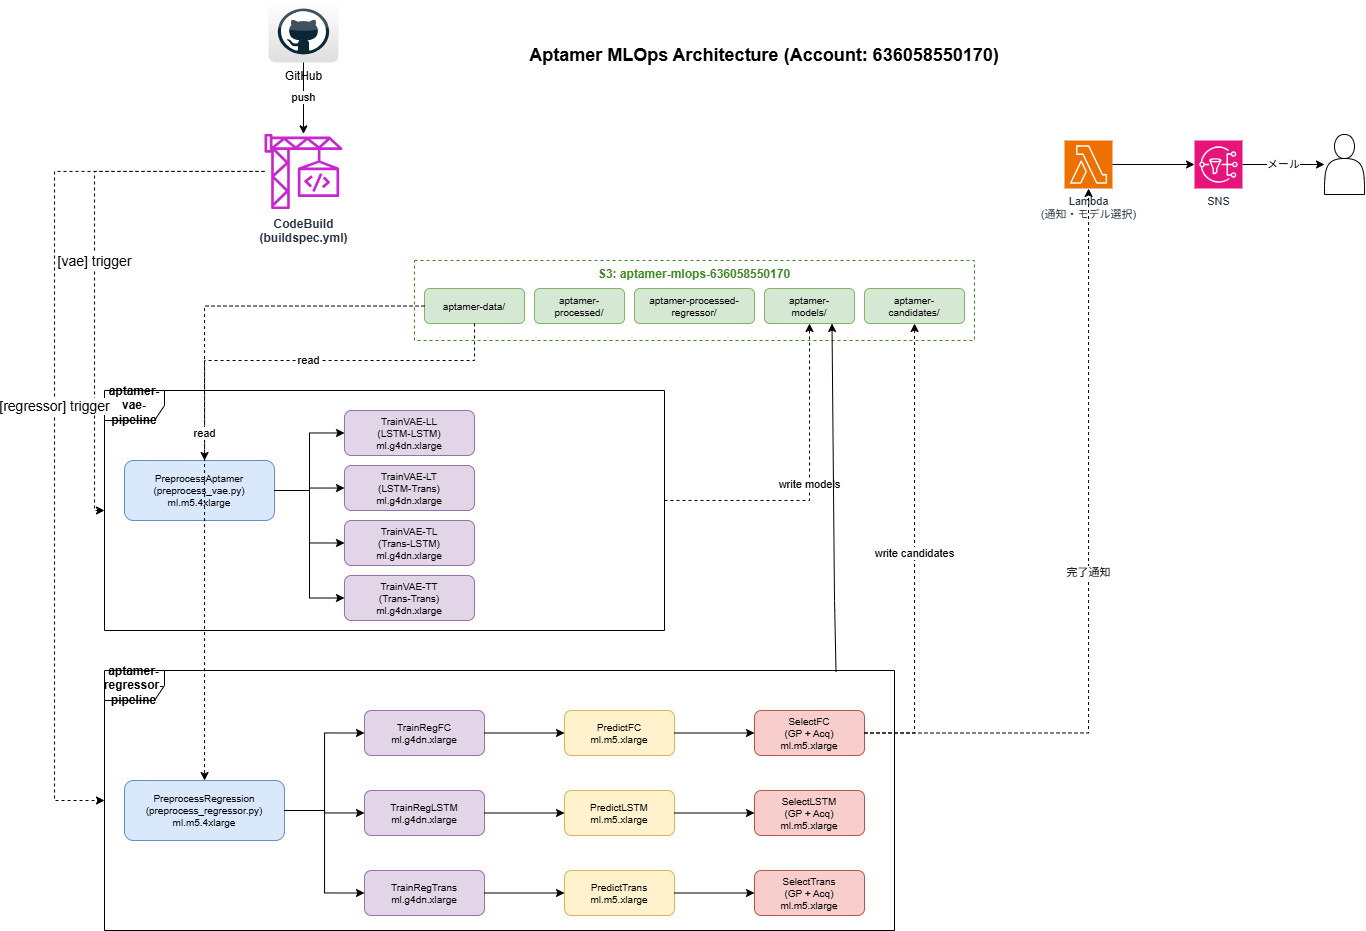

The diagram above was exported from draw.io. Its source (the exported page's mxGraphModel, read from the mxfile embedded in the PNG):
<mxGraphModel dx="1511" dy="1058" grid="1" gridSize="10" guides="1" tooltips="1" connect="1" arrows="1" fold="1" page="1" pageScale="1" pageWidth="1600" pageHeight="1000" background="#ffffff" math="0" shadow="0">
  <root>
    <mxCell id="0" />
    <mxCell id="1" parent="0" />
    <mxCell id="title" value="Aptamer MLOps Architecture (Account: 636058550170)" style="text;html=1;strokeColor=none;fillColor=none;align=center;verticalAlign=middle;whiteSpace=wrap;rounded=0;fontSize=18;fontStyle=1" parent="1" vertex="1">
      <mxGeometry x="590" y="40" width="500" height="30" as="geometry" />
    </mxCell>
    <mxCell id="github" value="GitHub" style="dashed=0;outlineConnect=0;html=1;align=center;labelPosition=center;verticalLabelPosition=bottom;verticalAlign=top;shape=mxgraph.webicons.github;gradientColor=#DFDEDE" parent="1" vertex="1">
      <mxGeometry x="344" width="70" height="62" as="geometry" />
    </mxCell>
    <mxCell id="codebuild" value="CodeBuild&#10;(buildspec.yml)" style="sketch=0;outlineConnect=0;fontColor=#232F3E;gradientColor=none;fillColor=#C925D1;strokeColor=none;dashed=0;verticalLabelPosition=bottom;verticalAlign=top;align=center;html=1;fontSize=12;fontStyle=1;aspect=fixed;pointerEvents=1;shape=mxgraph.aws4.codebuild;" parent="1" vertex="1">
      <mxGeometry x="340" y="132" width="78" height="78" as="geometry" />
    </mxCell>
    <mxCell id="gh-to-cb" value="push" style="edgeStyle=orthogonalEdgeStyle;rounded=0;orthogonalLoop=1;jettySize=auto;html=1;" parent="1" source="github" target="codebuild" edge="1">
      <mxGeometry relative="1" as="geometry" />
    </mxCell>
    <mxCell id="s3-box" value="S3: aptamer-mlops-636058550170" style="fillColor=none;strokeColor=#3F8624;dashed=1;verticalAlign=top;fontStyle=1;fontColor=#3F8624;whiteSpace=wrap;html=1;" parent="1" vertex="1">
      <mxGeometry x="490" y="260" width="560" height="80" as="geometry" />
    </mxCell>
    <mxCell id="s3-data" value="aptamer-data/" style="rounded=1;whiteSpace=wrap;html=1;fillColor=#d5e8d4;strokeColor=#82b366;fontSize=10;" parent="1" vertex="1">
      <mxGeometry x="500" y="288" width="100" height="35" as="geometry" />
    </mxCell>
    <mxCell id="s3-processed" value="aptamer-&#10;processed/" style="rounded=1;whiteSpace=wrap;html=1;fillColor=#d5e8d4;strokeColor=#82b366;fontSize=10;" parent="1" vertex="1">
      <mxGeometry x="610" y="288" width="90" height="35" as="geometry" />
    </mxCell>
    <mxCell id="s3-proc-reg" value="aptamer-processed-&#10;regressor/" style="rounded=1;whiteSpace=wrap;html=1;fillColor=#d5e8d4;strokeColor=#82b366;fontSize=10;" parent="1" vertex="1">
      <mxGeometry x="710" y="288" width="120" height="35" as="geometry" />
    </mxCell>
    <mxCell id="s3-models" value="aptamer-&#10;models/" style="rounded=1;whiteSpace=wrap;html=1;fillColor=#d5e8d4;strokeColor=#82b366;fontSize=10;" parent="1" vertex="1">
      <mxGeometry x="840" y="288" width="90" height="35" as="geometry" />
    </mxCell>
    <mxCell id="s3-candidates" value="aptamer-&#10;candidates/" style="rounded=1;whiteSpace=wrap;html=1;fillColor=#d5e8d4;strokeColor=#82b366;fontSize=10;" parent="1" vertex="1">
      <mxGeometry x="940" y="288" width="100" height="35" as="geometry" />
    </mxCell>
    <mxCell id="vae-frame" value="aptamer-vae-pipeline" style="shape=umlFrame;whiteSpace=wrap;html=1;pointerEvents=0;fontStyle=1;fontSize=12;" parent="1" vertex="1">
      <mxGeometry x="180" y="390" width="560" height="240" as="geometry" />
    </mxCell>
    <mxCell id="vae-preprocess" value="PreprocessAptamer&#10;(preprocess_vae.py)&#10;ml.m5.4xlarge" style="rounded=1;whiteSpace=wrap;html=1;fillColor=#dae8fc;strokeColor=#6c8ebf;fontSize=10;" parent="1" vertex="1">
      <mxGeometry x="200" y="460" width="150" height="60" as="geometry" />
    </mxCell>
    <mxCell id="vae-ll" value="TrainVAE-LL&#10;(LSTM-LSTM)&#10;ml.g4dn.xlarge" style="rounded=1;whiteSpace=wrap;html=1;fillColor=#e1d5e7;strokeColor=#9673a6;fontSize=10;" parent="1" vertex="1">
      <mxGeometry x="420" y="410" width="130" height="45" as="geometry" />
    </mxCell>
    <mxCell id="vae-lt" value="TrainVAE-LT&#10;(LSTM-Trans)&#10;ml.g4dn.xlarge" style="rounded=1;whiteSpace=wrap;html=1;fillColor=#e1d5e7;strokeColor=#9673a6;fontSize=10;" parent="1" vertex="1">
      <mxGeometry x="420" y="465" width="130" height="45" as="geometry" />
    </mxCell>
    <mxCell id="vae-tl" value="TrainVAE-TL&#10;(Trans-LSTM)&#10;ml.g4dn.xlarge" style="rounded=1;whiteSpace=wrap;html=1;fillColor=#e1d5e7;strokeColor=#9673a6;fontSize=10;" parent="1" vertex="1">
      <mxGeometry x="420" y="520" width="130" height="45" as="geometry" />
    </mxCell>
    <mxCell id="vae-tt" value="TrainVAE-TT&#10;(Trans-Trans)&#10;ml.g4dn.xlarge" style="rounded=1;whiteSpace=wrap;html=1;fillColor=#e1d5e7;strokeColor=#9673a6;fontSize=10;" parent="1" vertex="1">
      <mxGeometry x="420" y="575" width="130" height="45" as="geometry" />
    </mxCell>
    <mxCell id="vp-ll" value="" style="edgeStyle=orthogonalEdgeStyle;rounded=0;html=1;entryX=0;entryY=0.5;entryDx=0;entryDy=0;" parent="1" source="vae-preprocess" target="vae-ll" edge="1">
      <mxGeometry relative="1" as="geometry" />
    </mxCell>
    <mxCell id="vp-lt" value="" style="edgeStyle=orthogonalEdgeStyle;rounded=0;html=1;" parent="1" source="vae-preprocess" target="vae-lt" edge="1">
      <mxGeometry relative="1" as="geometry" />
    </mxCell>
    <mxCell id="vp-tl" value="" style="edgeStyle=orthogonalEdgeStyle;rounded=0;html=1;entryX=0;entryY=0.5;entryDx=0;entryDy=0;" parent="1" source="vae-preprocess" target="vae-tt" edge="1">
      <mxGeometry relative="1" as="geometry" />
    </mxCell>
    <mxCell id="vp-tt" value="" style="edgeStyle=orthogonalEdgeStyle;rounded=0;html=1;entryX=0;entryY=0.5;entryDx=0;entryDy=0;" parent="1" source="vae-preprocess" target="vae-tl" edge="1">
      <mxGeometry relative="1" as="geometry" />
    </mxCell>
    <mxCell id="reg-frame" value="aptamer-regressor-pipeline" style="shape=umlFrame;whiteSpace=wrap;html=1;pointerEvents=0;fontStyle=1;fontSize=12;" parent="1" vertex="1">
      <mxGeometry x="180" y="670" width="790" height="260" as="geometry" />
    </mxCell>
    <mxCell id="reg-preprocess" value="PreprocessRegression&#10;(preprocess_regressor.py)&#10;ml.m5.4xlarge" style="rounded=1;whiteSpace=wrap;html=1;fillColor=#dae8fc;strokeColor=#6c8ebf;fontSize=10;" parent="1" vertex="1">
      <mxGeometry x="200" y="780" width="160" height="60" as="geometry" />
    </mxCell>
    <mxCell id="train-fc" value="TrainRegFC&#10;ml.g4dn.xlarge" style="rounded=1;whiteSpace=wrap;html=1;fillColor=#e1d5e7;strokeColor=#9673a6;fontSize=10;" parent="1" vertex="1">
      <mxGeometry x="440" y="710" width="120" height="45" as="geometry" />
    </mxCell>
    <mxCell id="predict-fc" value="PredictFC&#10;ml.m5.xlarge" style="rounded=1;whiteSpace=wrap;html=1;fillColor=#fff2cc;strokeColor=#d6b656;fontSize=10;" parent="1" vertex="1">
      <mxGeometry x="640" y="710" width="110" height="45" as="geometry" />
    </mxCell>
    <mxCell id="select-fc" value="SelectFC&#10;(GP + Acq)&#10;ml.m5.xlarge" style="rounded=1;whiteSpace=wrap;html=1;fillColor=#f8cecc;strokeColor=#b85450;fontSize=10;" parent="1" vertex="1">
      <mxGeometry x="830" y="710" width="110" height="45" as="geometry" />
    </mxCell>
    <mxCell id="train-lstm" value="TrainRegLSTM&#10;ml.g4dn.xlarge" style="rounded=1;whiteSpace=wrap;html=1;fillColor=#e1d5e7;strokeColor=#9673a6;fontSize=10;" parent="1" vertex="1">
      <mxGeometry x="440" y="790" width="120" height="45" as="geometry" />
    </mxCell>
    <mxCell id="predict-lstm" value="PredictLSTM&#10;ml.m5.xlarge" style="rounded=1;whiteSpace=wrap;html=1;fillColor=#fff2cc;strokeColor=#d6b656;fontSize=10;" parent="1" vertex="1">
      <mxGeometry x="640" y="790" width="110" height="45" as="geometry" />
    </mxCell>
    <mxCell id="select-lstm" value="SelectLSTM&#10;(GP + Acq)&#10;ml.m5.xlarge" style="rounded=1;whiteSpace=wrap;html=1;fillColor=#f8cecc;strokeColor=#b85450;fontSize=10;" parent="1" vertex="1">
      <mxGeometry x="830" y="790" width="110" height="45" as="geometry" />
    </mxCell>
    <mxCell id="train-trans" value="TrainRegTrans&#10;ml.g4dn.xlarge" style="rounded=1;whiteSpace=wrap;html=1;fillColor=#e1d5e7;strokeColor=#9673a6;fontSize=10;" parent="1" vertex="1">
      <mxGeometry x="440" y="870" width="120" height="45" as="geometry" />
    </mxCell>
    <mxCell id="predict-trans" value="PredictTrans&#10;ml.m5.xlarge" style="rounded=1;whiteSpace=wrap;html=1;fillColor=#fff2cc;strokeColor=#d6b656;fontSize=10;" parent="1" vertex="1">
      <mxGeometry x="640" y="870" width="110" height="45" as="geometry" />
    </mxCell>
    <mxCell id="select-trans" value="SelectTrans&#10;(GP + Acq)&#10;ml.m5.xlarge" style="rounded=1;whiteSpace=wrap;html=1;fillColor=#f8cecc;strokeColor=#b85450;fontSize=10;" parent="1" vertex="1">
      <mxGeometry x="830" y="870" width="110" height="45" as="geometry" />
    </mxCell>
    <mxCell id="rp-fc" value="" style="edgeStyle=orthogonalEdgeStyle;rounded=0;html=1;entryX=0;entryY=0.5;entryDx=0;entryDy=0;" parent="1" source="reg-preprocess" target="train-fc" edge="1">
      <mxGeometry relative="1" as="geometry" />
    </mxCell>
    <mxCell id="rp-lstm" value="" style="edgeStyle=orthogonalEdgeStyle;rounded=0;html=1;" parent="1" source="reg-preprocess" target="train-lstm" edge="1">
      <mxGeometry relative="1" as="geometry" />
    </mxCell>
    <mxCell id="rp-trans" value="" style="edgeStyle=orthogonalEdgeStyle;rounded=0;html=1;entryX=0;entryY=0.5;entryDx=0;entryDy=0;" parent="1" source="reg-preprocess" target="train-trans" edge="1">
      <mxGeometry relative="1" as="geometry" />
    </mxCell>
    <mxCell id="tf-pf" value="" style="edgeStyle=orthogonalEdgeStyle;rounded=0;html=1;" parent="1" source="train-fc" target="predict-fc" edge="1">
      <mxGeometry relative="1" as="geometry" />
    </mxCell>
    <mxCell id="tl-pl" value="" style="edgeStyle=orthogonalEdgeStyle;rounded=0;html=1;" parent="1" source="train-lstm" target="predict-lstm" edge="1">
      <mxGeometry relative="1" as="geometry" />
    </mxCell>
    <mxCell id="tt-pt" value="" style="edgeStyle=orthogonalEdgeStyle;rounded=0;html=1;" parent="1" source="train-trans" target="predict-trans" edge="1">
      <mxGeometry relative="1" as="geometry" />
    </mxCell>
    <mxCell id="pf-sf" value="" style="edgeStyle=orthogonalEdgeStyle;rounded=0;html=1;" parent="1" source="predict-fc" target="select-fc" edge="1">
      <mxGeometry relative="1" as="geometry" />
    </mxCell>
    <mxCell id="pl-sl" value="" style="edgeStyle=orthogonalEdgeStyle;rounded=0;html=1;" parent="1" source="predict-lstm" target="select-lstm" edge="1">
      <mxGeometry relative="1" as="geometry" />
    </mxCell>
    <mxCell id="pt-st" value="" style="edgeStyle=orthogonalEdgeStyle;rounded=0;html=1;" parent="1" source="predict-trans" target="select-trans" edge="1">
      <mxGeometry relative="1" as="geometry" />
    </mxCell>
    <mxCell id="lambda" value="Lambda&#10;(通知・モデル選択)" style="sketch=0;outlineConnect=0;fontColor=#232F3E;fillColor=#ED7100;strokeColor=#ffffff;dashed=0;verticalLabelPosition=bottom;verticalAlign=top;align=center;html=1;fontSize=11;aspect=fixed;shape=mxgraph.aws4.resourceIcon;resIcon=mxgraph.aws4.lambda;" parent="1" vertex="1">
      <mxGeometry x="1140" y="140" width="48" height="48" as="geometry" />
    </mxCell>
    <mxCell id="sns" value="SNS" style="sketch=0;outlineConnect=0;fontColor=#232F3E;fillColor=#E7157B;strokeColor=#ffffff;dashed=0;verticalLabelPosition=bottom;verticalAlign=top;align=center;html=1;fontSize=11;aspect=fixed;shape=mxgraph.aws4.resourceIcon;resIcon=mxgraph.aws4.sns;" parent="1" vertex="1">
      <mxGeometry x="1270" y="140" width="48" height="48" as="geometry" />
    </mxCell>
    <mxCell id="user" value="" style="shape=actor;whiteSpace=wrap;html=1;" parent="1" vertex="1">
      <mxGeometry x="1400" y="134" width="40" height="60" as="geometry" />
    </mxCell>
    <mxCell id="lam-sns" value="" style="edgeStyle=orthogonalEdgeStyle;rounded=0;html=1;" parent="1" source="lambda" target="sns" edge="1">
      <mxGeometry relative="1" as="geometry" />
    </mxCell>
    <mxCell id="sns-user" value="メール" style="edgeStyle=orthogonalEdgeStyle;rounded=0;html=1;" parent="1" source="sns" target="user" edge="1">
      <mxGeometry relative="1" as="geometry" />
    </mxCell>
    <mxCell id="cb-vae" value="&lt;font style=&quot;font-size: 14px;&quot;&gt;[vae] trigger&lt;/font&gt;" style="edgeStyle=orthogonalEdgeStyle;rounded=0;html=1;dashed=1;" parent="1" source="codebuild" target="vae-frame" edge="1">
      <mxGeometry relative="1" as="geometry">
        <Array as="points">
          <mxPoint x="170" y="171" />
          <mxPoint x="170" y="510" />
        </Array>
      </mxGeometry>
    </mxCell>
    <mxCell id="cb-reg" value="&lt;font style=&quot;font-size: 14px;&quot;&gt;[regressor] trigger&lt;/font&gt;" style="edgeStyle=orthogonalEdgeStyle;rounded=0;html=1;dashed=1;" parent="1" source="codebuild" target="reg-frame" edge="1">
      <mxGeometry relative="1" as="geometry">
        <Array as="points">
          <mxPoint x="130" y="171" />
          <mxPoint x="130" y="800" />
        </Array>
      </mxGeometry>
    </mxCell>
    <mxCell id="s3-to-vae" value="read" style="edgeStyle=orthogonalEdgeStyle;rounded=0;html=1;dashed=1;" parent="1" source="s3-data" target="vae-preprocess" edge="1">
      <mxGeometry relative="1" as="geometry">
        <Array as="points">
          <mxPoint x="550" y="360" />
          <mxPoint x="280" y="360" />
        </Array>
      </mxGeometry>
    </mxCell>
    <mxCell id="s3-to-reg" value="read" style="edgeStyle=orthogonalEdgeStyle;rounded=0;html=1;dashed=1;" parent="1" source="s3-data" target="reg-preprocess" edge="1">
      <mxGeometry relative="1" as="geometry">
        <Array as="points">
          <mxPoint x="280" y="306" />
        </Array>
      </mxGeometry>
    </mxCell>
    <mxCell id="vae-to-s3" value="write models" style="edgeStyle=orthogonalEdgeStyle;rounded=0;html=1;dashed=1;" parent="1" source="vae-frame" target="s3-models" edge="1">
      <mxGeometry relative="1" as="geometry">
        <Array as="points">
          <mxPoint x="885" y="500" />
        </Array>
      </mxGeometry>
    </mxCell>
    <mxCell id="sel-to-s3" value="write candidates" style="edgeStyle=orthogonalEdgeStyle;rounded=0;html=1;dashed=1;" parent="1" source="select-fc" target="s3-candidates" edge="1">
      <mxGeometry relative="1" as="geometry">
        <Array as="points">
          <mxPoint x="990" y="690" />
          <mxPoint x="990" y="360" />
        </Array>
      </mxGeometry>
    </mxCell>
    <mxCell id="sel-lam" value="完了通知" style="edgeStyle=orthogonalEdgeStyle;rounded=0;html=1;dashed=1;exitX=1;exitY=0.5;exitDx=0;exitDy=0;" parent="1" source="select-fc" target="lambda" edge="1">
      <mxGeometry relative="1" as="geometry">
        <Array as="points">
          <mxPoint x="1164" y="733" />
        </Array>
      </mxGeometry>
    </mxCell>
    <mxCell id="3" value="" style="edgeStyle=none;orthogonalLoop=1;jettySize=auto;html=1;exitX=0.926;exitY=0.005;exitDx=0;exitDy=0;exitPerimeter=0;entryX=0.75;entryY=1;entryDx=0;entryDy=0;" edge="1" parent="1" source="reg-frame" target="s3-models">
      <mxGeometry width="100" relative="1" as="geometry">
        <mxPoint x="1020" y="820" as="sourcePoint" />
        <mxPoint x="790" y="390" as="targetPoint" />
        <Array as="points">
          <mxPoint x="910" y="600" />
        </Array>
      </mxGeometry>
    </mxCell>
  </root>
</mxGraphModel>